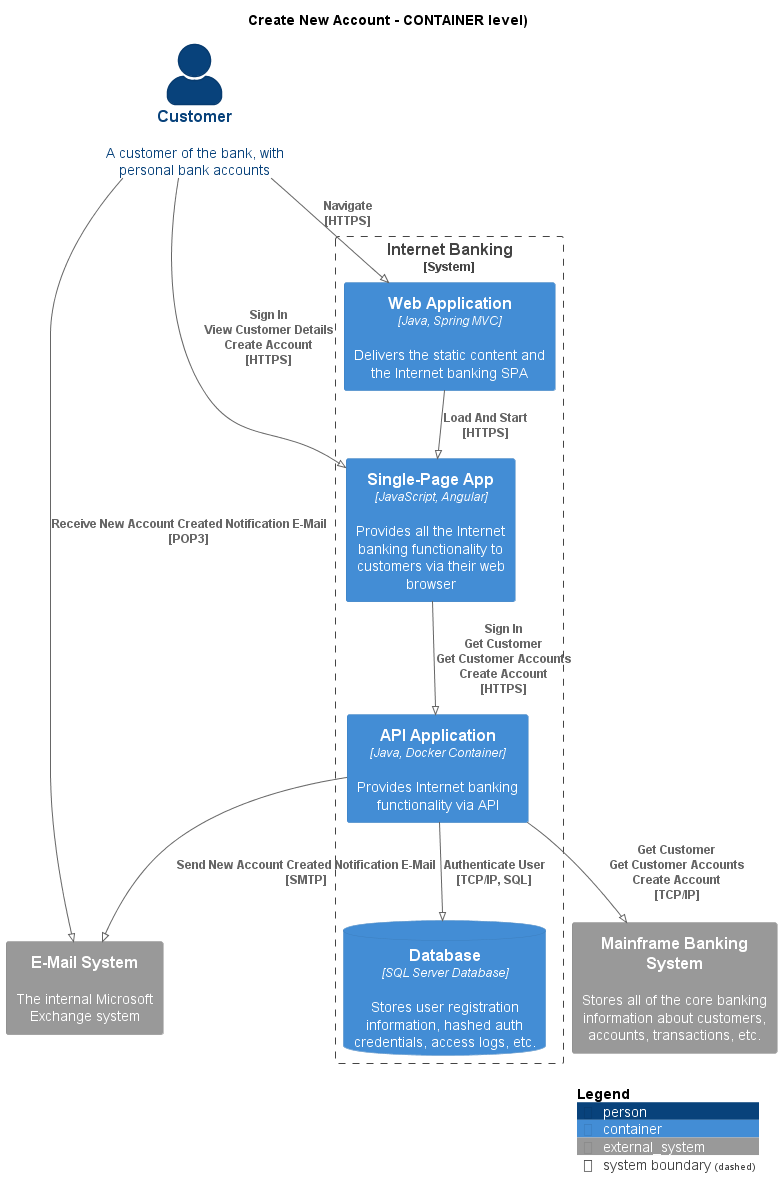

The diagram above was rendered by PlantUML. Its source (embedded in the PNG):
@startuml
!pragma layout smetana
!include ..\..\.c4s\C4_Container.puml

AddElementTag("state:new", $bgColor=green, $fontColor=#ffffff, $borderColor=green, $shadowing="False")
AddElementTag("state:changed", $bgColor=orange, $fontColor=#ffffff, $borderColor=orange, $shadowing="False")
AddElementTag("state:removed", $bgColor=red, $fontColor=#ffffff, $borderColor=red, $shadowing="False")

AddRelTag("state:new", $textColor=green, $lineColor=green)
AddRelTag("state:changed", $textColor=orange, $lineColor=orange)
AddRelTag("state:removed", $textColor=red, $lineColor=red)

SHOW_PERSON_PORTRAIT()
LAYOUT_TOP_DOWN()

skinparam linetype polyline

title Create New Account - CONTAINER level)

Person(BigBankPlc.Actors.Customer, "Customer", "A customer of the bank, with personal bank accounts")

System_Boundary(BigBankPlc.SoftwareSystems.InternetBanking, "Internet Banking") {
    Container(BigBankPlc.SoftwareSystems.InternetBanking.Containers.WebApplication, "Web Application", "Java, Spring MVC", "Delivers the static content and the Internet banking SPA")
    Container(BigBankPlc.SoftwareSystems.InternetBanking.Containers.SinglePageApp, "Single-Page App", "JavaScript, Angular", "Provides all the Internet banking functionality to customers via their web browser")
    Container(BigBankPlc.SoftwareSystems.InternetBanking.Containers.APIApplication, "API Application", "Java, Docker Container", "Provides Internet banking functionality via API")
    ContainerDb(BigBankPlc.SoftwareSystems.InternetBanking.Containers.Database, "Database", "SQL Server Database", "Stores user registration information, hashed auth credentials, access logs, etc.")
}

System_Ext(BigBankPlc.SoftwareSystems.MainframeBankingSystem, "Mainframe Banking System", "Stores all of the core banking information about customers, accounts, transactions, etc.")
System_Ext(BigBankPlc.SoftwareSystems.EMailSystem, "E-Mail System", "The internal Microsoft Exchange system")

Rel(BigBankPlc.Actors.Customer, BigBankPlc.SoftwareSystems.InternetBanking.Containers.WebApplication, "Navigate\n[HTTPS]", $tags='protocol:https')
Rel(BigBankPlc.SoftwareSystems.InternetBanking.Containers.WebApplication, BigBankPlc.SoftwareSystems.InternetBanking.Containers.SinglePageApp, "Load And Start\n[HTTPS]", $tags='protocol:https')
Rel(BigBankPlc.Actors.Customer, BigBankPlc.SoftwareSystems.InternetBanking.Containers.SinglePageApp, "Sign In\nView Customer Details\nCreate Account\n[HTTPS]", $tags='protocol:https')
Rel(BigBankPlc.SoftwareSystems.InternetBanking.Containers.SinglePageApp, BigBankPlc.SoftwareSystems.InternetBanking.Containers.APIApplication, "Sign In\nGet Customer\nGet Customer Accounts\nCreate Account\n[HTTPS]", $tags='protocol:https')
Rel(BigBankPlc.SoftwareSystems.InternetBanking.Containers.APIApplication, BigBankPlc.SoftwareSystems.InternetBanking.Containers.Database, "Authenticate User\n[TCP/IP, SQL]", $tags='protocol:tcp/ip, sql')
Rel(BigBankPlc.SoftwareSystems.InternetBanking.Containers.APIApplication, BigBankPlc.SoftwareSystems.MainframeBankingSystem, "Get Customer\nGet Customer Accounts\nCreate Account\n[TCP/IP]", $tags='protocol:tcp/ip')
Rel(BigBankPlc.SoftwareSystems.InternetBanking.Containers.APIApplication, BigBankPlc.SoftwareSystems.EMailSystem, "Send New Account Created Notification E-Mail\n[SMTP]", $tags='protocol:smtp')
Rel(BigBankPlc.Actors.Customer, BigBankPlc.SoftwareSystems.EMailSystem, "Receive New Account Created Notification E-Mail\n[POP3]", $tags='protocol:pop3')


SHOW_LEGEND()
@enduml